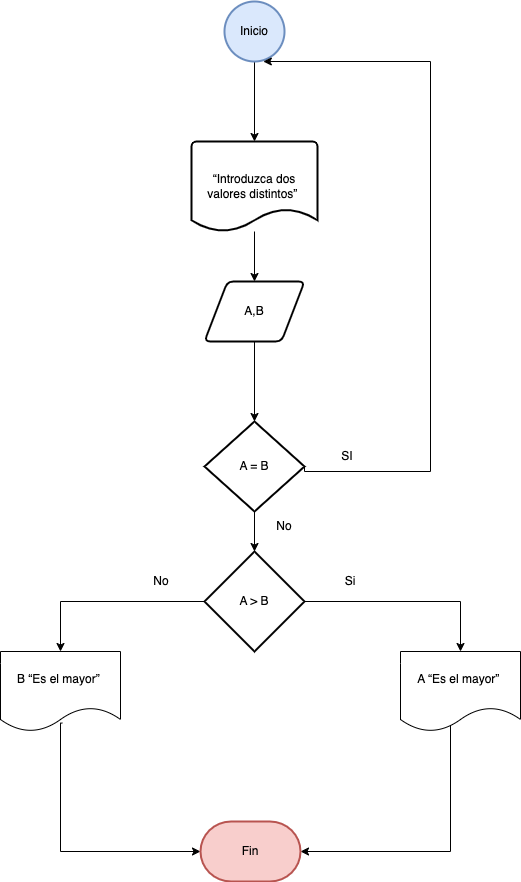

The diagram above was exported from draw.io. Its source (the exported page's mxGraphModel, read from the mxfile embedded in the PNG):
<mxGraphModel dx="1907" dy="1000" grid="1" gridSize="10" guides="1" tooltips="1" connect="1" arrows="1" fold="1" page="1" pageScale="1" pageWidth="827" pageHeight="1169" math="0" shadow="0">
  <root>
    <mxCell id="0" />
    <mxCell id="1" parent="0" />
    <mxCell id="xREDLhdZEESZSPtd7BvL-4" style="edgeStyle=orthogonalEdgeStyle;rounded=0;orthogonalLoop=1;jettySize=auto;html=1;entryX=0.5;entryY=0;entryDx=0;entryDy=0;entryPerimeter=0;" edge="1" parent="1" source="xREDLhdZEESZSPtd7BvL-1" target="xREDLhdZEESZSPtd7BvL-2">
      <mxGeometry relative="1" as="geometry">
        <mxPoint x="414" y="180" as="targetPoint" />
      </mxGeometry>
    </mxCell>
    <mxCell id="xREDLhdZEESZSPtd7BvL-1" value="Inicio&lt;br&gt;" style="strokeWidth=2;html=1;shape=mxgraph.flowchart.start_2;whiteSpace=wrap;fillColor=#dae8fc;strokeColor=#6c8ebf;" vertex="1" parent="1">
      <mxGeometry x="384" y="20" width="60" height="60" as="geometry" />
    </mxCell>
    <mxCell id="xREDLhdZEESZSPtd7BvL-6" style="edgeStyle=orthogonalEdgeStyle;rounded=0;orthogonalLoop=1;jettySize=auto;html=1;entryX=0.5;entryY=0;entryDx=0;entryDy=0;" edge="1" parent="1" source="xREDLhdZEESZSPtd7BvL-2" target="xREDLhdZEESZSPtd7BvL-5">
      <mxGeometry relative="1" as="geometry" />
    </mxCell>
    <mxCell id="xREDLhdZEESZSPtd7BvL-2" value="&lt;table style=&quot;border-collapse: collapse;&quot; class=&quot;t1&quot; cellpadding=&quot;0&quot; cellspacing=&quot;0&quot;&gt;&lt;tbody&gt;&lt;tr&gt;&lt;td style=&quot;padding: 0px 5px;&quot; class=&quot;td1&quot; valign=&quot;top&quot;&gt;“Introduzca dos valores distintos”&amp;nbsp;&lt;/td&gt;&lt;/tr&gt;&lt;/tbody&gt;&lt;/table&gt;" style="strokeWidth=2;html=1;shape=mxgraph.flowchart.document2;whiteSpace=wrap;size=0.25;" vertex="1" parent="1">
      <mxGeometry x="351" y="160" width="126" height="90" as="geometry" />
    </mxCell>
    <mxCell id="xREDLhdZEESZSPtd7BvL-8" style="edgeStyle=orthogonalEdgeStyle;rounded=0;orthogonalLoop=1;jettySize=auto;html=1;" edge="1" parent="1" source="xREDLhdZEESZSPtd7BvL-5" target="xREDLhdZEESZSPtd7BvL-7">
      <mxGeometry relative="1" as="geometry" />
    </mxCell>
    <mxCell id="xREDLhdZEESZSPtd7BvL-5" value="A,B" style="shape=parallelogram;html=1;strokeWidth=2;perimeter=parallelogramPerimeter;whiteSpace=wrap;rounded=1;arcSize=12;size=0.23;" vertex="1" parent="1">
      <mxGeometry x="364" y="300" width="100" height="60" as="geometry" />
    </mxCell>
    <mxCell id="xREDLhdZEESZSPtd7BvL-9" style="edgeStyle=orthogonalEdgeStyle;rounded=0;orthogonalLoop=1;jettySize=auto;html=1;entryX=0.647;entryY=1;entryDx=0;entryDy=0;entryPerimeter=0;exitX=1;exitY=0.5;exitDx=0;exitDy=0;exitPerimeter=0;" edge="1" parent="1" source="xREDLhdZEESZSPtd7BvL-7" target="xREDLhdZEESZSPtd7BvL-1">
      <mxGeometry relative="1" as="geometry">
        <mxPoint x="570" y="100" as="targetPoint" />
        <mxPoint x="570" y="440" as="sourcePoint" />
        <Array as="points">
          <mxPoint x="590" y="490" />
          <mxPoint x="590" y="80" />
        </Array>
      </mxGeometry>
    </mxCell>
    <mxCell id="xREDLhdZEESZSPtd7BvL-13" style="edgeStyle=orthogonalEdgeStyle;rounded=0;orthogonalLoop=1;jettySize=auto;html=1;" edge="1" parent="1" source="xREDLhdZEESZSPtd7BvL-7" target="xREDLhdZEESZSPtd7BvL-12">
      <mxGeometry relative="1" as="geometry" />
    </mxCell>
    <mxCell id="xREDLhdZEESZSPtd7BvL-7" value="A = B" style="strokeWidth=2;html=1;shape=mxgraph.flowchart.decision;whiteSpace=wrap;" vertex="1" parent="1">
      <mxGeometry x="364" y="440" width="100" height="90" as="geometry" />
    </mxCell>
    <mxCell id="xREDLhdZEESZSPtd7BvL-18" style="edgeStyle=orthogonalEdgeStyle;rounded=0;orthogonalLoop=1;jettySize=auto;html=1;entryX=0.5;entryY=0;entryDx=0;entryDy=0;" edge="1" parent="1" source="xREDLhdZEESZSPtd7BvL-12" target="xREDLhdZEESZSPtd7BvL-16">
      <mxGeometry relative="1" as="geometry" />
    </mxCell>
    <mxCell id="xREDLhdZEESZSPtd7BvL-19" style="edgeStyle=orthogonalEdgeStyle;rounded=0;orthogonalLoop=1;jettySize=auto;html=1;entryX=0.5;entryY=0;entryDx=0;entryDy=0;" edge="1" parent="1" source="xREDLhdZEESZSPtd7BvL-12" target="xREDLhdZEESZSPtd7BvL-17">
      <mxGeometry relative="1" as="geometry" />
    </mxCell>
    <mxCell id="xREDLhdZEESZSPtd7BvL-12" value="A &amp;gt; B" style="strokeWidth=2;html=1;shape=mxgraph.flowchart.decision;whiteSpace=wrap;" vertex="1" parent="1">
      <mxGeometry x="364" y="570" width="100" height="100" as="geometry" />
    </mxCell>
    <mxCell id="xREDLhdZEESZSPtd7BvL-14" value="SI" style="text;html=1;strokeColor=none;fillColor=none;align=center;verticalAlign=middle;whiteSpace=wrap;rounded=0;" vertex="1" parent="1">
      <mxGeometry x="477" y="460" width="60" height="30" as="geometry" />
    </mxCell>
    <mxCell id="xREDLhdZEESZSPtd7BvL-15" value="No" style="text;html=1;strokeColor=none;fillColor=none;align=center;verticalAlign=middle;whiteSpace=wrap;rounded=0;" vertex="1" parent="1">
      <mxGeometry x="414" y="530" width="60" height="30" as="geometry" />
    </mxCell>
    <mxCell id="xREDLhdZEESZSPtd7BvL-24" style="edgeStyle=orthogonalEdgeStyle;rounded=0;orthogonalLoop=1;jettySize=auto;html=1;entryX=0;entryY=0.5;entryDx=0;entryDy=0;entryPerimeter=0;exitX=0.515;exitY=0.895;exitDx=0;exitDy=0;exitPerimeter=0;" edge="1" parent="1" source="xREDLhdZEESZSPtd7BvL-16" target="xREDLhdZEESZSPtd7BvL-22">
      <mxGeometry relative="1" as="geometry">
        <Array as="points">
          <mxPoint x="220" y="742" />
          <mxPoint x="220" y="870" />
        </Array>
      </mxGeometry>
    </mxCell>
    <mxCell id="xREDLhdZEESZSPtd7BvL-16" value="&lt;table style=&quot;border-collapse: collapse;&quot; class=&quot;t1&quot; cellpadding=&quot;0&quot; cellspacing=&quot;0&quot;&gt;&lt;tbody&gt;&lt;tr&gt;&lt;td style=&quot;padding: 0px 5px;&quot; class=&quot;td1&quot; valign=&quot;top&quot;&gt;B “Es el mayor”&amp;nbsp;&lt;/td&gt;&lt;/tr&gt;&lt;/tbody&gt;&lt;/table&gt;" style="shape=document;whiteSpace=wrap;html=1;boundedLbl=1;" vertex="1" parent="1">
      <mxGeometry x="160" y="670" width="120" height="80" as="geometry" />
    </mxCell>
    <mxCell id="xREDLhdZEESZSPtd7BvL-25" style="edgeStyle=orthogonalEdgeStyle;rounded=0;orthogonalLoop=1;jettySize=auto;html=1;entryX=1;entryY=0.5;entryDx=0;entryDy=0;entryPerimeter=0;exitX=0.465;exitY=0.87;exitDx=0;exitDy=0;exitPerimeter=0;" edge="1" parent="1" source="xREDLhdZEESZSPtd7BvL-17" target="xREDLhdZEESZSPtd7BvL-22">
      <mxGeometry relative="1" as="geometry">
        <Array as="points">
          <mxPoint x="610" y="740" />
          <mxPoint x="610" y="870" />
        </Array>
      </mxGeometry>
    </mxCell>
    <mxCell id="xREDLhdZEESZSPtd7BvL-17" value="&lt;table style=&quot;border-collapse: collapse;&quot; class=&quot;t1&quot; cellpadding=&quot;0&quot; cellspacing=&quot;0&quot;&gt;&lt;tbody&gt;&lt;tr&gt;&lt;td style=&quot;padding: 0px 5px;&quot; class=&quot;td1&quot; valign=&quot;top&quot;&gt;A “Es el mayor”&amp;nbsp;&lt;/td&gt;&lt;/tr&gt;&lt;/tbody&gt;&lt;/table&gt;" style="shape=document;whiteSpace=wrap;html=1;boundedLbl=1;" vertex="1" parent="1">
      <mxGeometry x="560" y="670" width="120" height="80" as="geometry" />
    </mxCell>
    <mxCell id="xREDLhdZEESZSPtd7BvL-20" value="No" style="text;html=1;strokeColor=none;fillColor=none;align=center;verticalAlign=middle;whiteSpace=wrap;rounded=0;" vertex="1" parent="1">
      <mxGeometry x="291" y="585" width="60" height="30" as="geometry" />
    </mxCell>
    <mxCell id="xREDLhdZEESZSPtd7BvL-21" value="Si" style="text;html=1;strokeColor=none;fillColor=none;align=center;verticalAlign=middle;whiteSpace=wrap;rounded=0;" vertex="1" parent="1">
      <mxGeometry x="480" y="585" width="60" height="30" as="geometry" />
    </mxCell>
    <mxCell id="xREDLhdZEESZSPtd7BvL-22" value="Fin" style="strokeWidth=2;html=1;shape=mxgraph.flowchart.terminator;whiteSpace=wrap;fillColor=#f8cecc;strokeColor=#b85450;" vertex="1" parent="1">
      <mxGeometry x="360" y="840" width="100" height="60" as="geometry" />
    </mxCell>
  </root>
</mxGraphModel>